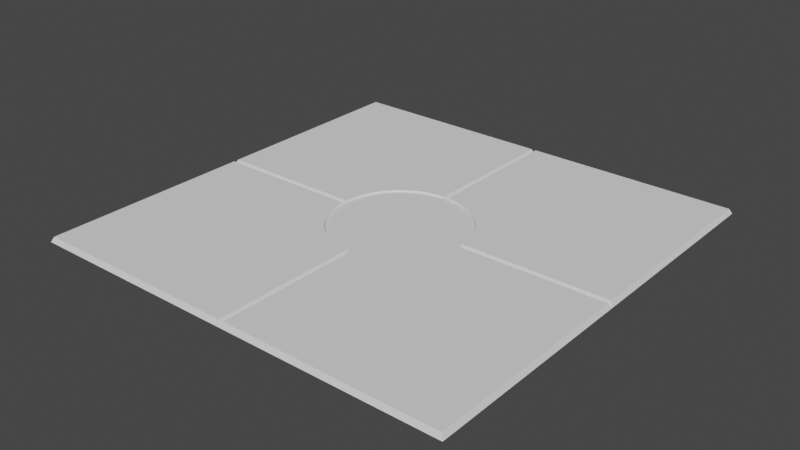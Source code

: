 # Source: Floor.blend  (saved by Blender 4.0.36; exported with 4.5.12 LTS)
import bpy
from mathutils import Matrix  # noqa: F401  (used for matrix-valued properties, if any)

bpy.ops.wm.read_factory_settings(use_empty=True)
scene = bpy.context.scene
scene.name = 'Scene'

# ---- collections
col_collection = bpy.data.collections.new('Collection'); scene.collection.children.link(col_collection)

# ---- world
world_world = bpy.data.worlds.new('World'); scene.world = world_world
world_world.use_nodes = True; world_world.node_tree.nodes.clear()
_N = world_world.node_tree.nodes; _L = world_world.node_tree.links
n0 = _N.new('ShaderNodeOutputWorld'); n0.name = 'World Output'; n0.location = (300, 300)
n1 = _N.new('ShaderNodeBackground'); n1.name = 'Background'; n1.location = (10, 300)
n1.inputs[0].default_value = (0.05088, 0.05088, 0.05088, 1.0)
_L.new(n1.outputs[0], n0.inputs[0])
n0.is_active_output = True
world_world.color = (0.05088, 0.05088, 0.05088)
world_world.use_sun_shadow = False
world_world.sun_shadow_jitter_overblur = 0.0

# ---- meshes
me_plane = bpy.data.meshes.new('Plane')
me_plane.from_pydata([(-2.0, -2.0, 0.0), (2.0, -2.0, 0.0), (-2.0, 2.0, 0.0), (2.0, 2.0, 0.0), (-2.0, 0.0, 0.0), (0.0, -2.0, 0.0), (2.0, 0.0, 0.0), (0.0, 2.0, 0.0), (0.0, 0.5976, 0.0), (-0.5976, 0.0, 0.0), (0.0, -0.5976, 0.0), (0.5976, 0.0, 0.0), (-0.05876, 0.5943, 0.0), (-0.117, 0.5857, 0.0), (-0.1742, 0.5721, 0.0), (-0.23, 0.5533, 0.0), (-0.2837, 0.5293, 0.0), (-0.3348, 0.5001, 0.0), (-0.3825, 0.4657, 0.0), (-0.4263, 0.4263, 0.0), (0.05876, 0.5943, 0.0), (0.117, 0.5857, 0.0), (0.1742, 0.5721, 0.0), (0.23, 0.5533, 0.0), (0.2837, 0.5293, 0.0), (0.3348, 0.5001, 0.0), (0.3825, 0.4657, 0.0), (-0.5943, -0.05876, 0.0), (-0.5857, -0.117, 0.0), (-0.5721, -0.1742, 0.0), (-0.5533, -0.23, 0.0), (-0.5293, -0.2837, 0.0), (-0.5001, -0.3348, 0.0), (-0.4657, -0.3825, 0.0), (-0.4263, -0.4263, 0.0), (-0.5943, 0.05876, 0.0), (-0.5857, 0.117, 0.0), (-0.5721, 0.1742, 0.0), (-0.5533, 0.23, 0.0), (-0.5293, 0.2837, 0.0), (-0.5001, 0.3348, 0.0), (-0.4657, 0.3825, 0.0), (0.05876, -0.5943, 0.0), (0.117, -0.5857, 0.0), (0.1742, -0.5721, 0.0), (0.23, -0.5533, 0.0), (0.2837, -0.5293, 0.0), (0.3348, -0.5001, 0.0), (0.3825, -0.4657, 0.0), (0.4263, -0.4263, 0.0), (-0.05876, -0.5943, 0.0), (-0.117, -0.5857, 0.0), (-0.1742, -0.5721, 0.0), (-0.23, -0.5533, 0.0), (-0.2837, -0.5293, 0.0), (-0.3348, -0.5001, 0.0), (-0.3825, -0.4657, 0.0), (0.5943, 0.05876, 0.0), (0.5857, 0.117, 0.0), (0.5721, 0.1742, 0.0), (0.5533, 0.23, 0.0), (0.5293, 0.2837, 0.0), (0.5001, 0.3348, 0.0), (0.4657, 0.3825, 0.0), (0.4263, 0.4263, 0.0), (0.5943, -0.05876, 0.0), (0.5857, -0.117, 0.0), (0.5721, -0.1742, 0.0), (0.5533, -0.23, 0.0), (0.5293, -0.2837, 0.0), (0.5001, -0.3348, 0.0), (0.4657, -0.3825, 0.0), (0.02335, -1.977, 0.0459), (1.977, -1.977, 0.0459), (1.977, -0.02335, 0.0459), (0.6197, -0.02335, 0.0459), (0.6176, -0.06112, 0.0459), (0.6087, -0.1214, 0.0459), (0.5946, -0.1807, 0.0459), (0.5751, -0.2385, 0.0459), (0.5501, -0.2943, 0.0459), (0.5197, -0.3475, 0.0459), (0.4839, -0.3972, 0.0459), (0.4429, -0.4429, 0.0459), (0.3972, -0.4839, 0.0459), (0.3475, -0.5197, 0.0459), (0.2943, -0.5501, 0.0459), (0.2385, -0.5751, 0.0459), (0.1807, -0.5946, 0.0459), (0.1214, -0.6087, 0.0459), (0.06112, -0.6176, 0.0459), (0.02335, -0.6197, 0.0459), (0.02335, 0.6197, 0.0459), (0.06112, 0.6176, 0.0459), (0.1214, 0.6087, 0.0459), (0.1807, 0.5946, 0.0459), (0.2385, 0.5751, 0.0459), (0.2943, 0.5501, 0.0459), (0.3475, 0.5197, 0.0459), (0.3972, 0.4839, 0.0459), (0.4429, 0.4429, 0.0459), (0.4839, 0.3972, 0.0459), (0.5197, 0.3475, 0.0459), (0.5501, 0.2943, 0.0459), (0.5751, 0.2385, 0.0459), (0.5946, 0.1807, 0.0459), (0.6087, 0.1214, 0.0459), (0.6176, 0.06112, 0.0459), (0.6197, 0.02335, 0.0459), (1.977, 0.02335, 0.0459), (1.977, 1.977, 0.0459), (0.02335, 1.977, 0.0459), (-1.977, -1.977, 0.0459), (-0.02335, -1.977, 0.0459), (-0.02335, -0.6197, 0.0459), (-0.06112, -0.6176, 0.0459), (-0.1214, -0.6087, 0.0459), (-0.1807, -0.5946, 0.0459), (-0.2385, -0.5751, 0.0459), (-0.2943, -0.5501, 0.0459), (-0.3475, -0.5197, 0.0459), (-0.3972, -0.4839, 0.0459), (-0.4429, -0.4429, 0.0459), (-0.4839, -0.3972, 0.0459), (-0.5197, -0.3475, 0.0459), (-0.5501, -0.2943, 0.0459), (-0.5751, -0.2385, 0.0459), (-0.5946, -0.1807, 0.0459), (-0.6087, -0.1214, 0.0459), (-0.6176, -0.06112, 0.0459), (-0.6197, -0.02335, 0.0459), (-1.977, -0.02335, 0.0459), (-1.977, 0.02335, 0.0459), (-0.6197, 0.02335, 0.0459), (-0.6176, 0.06112, 0.0459), (-0.6087, 0.1214, 0.0459), (-0.5946, 0.1807, 0.0459), (-0.5751, 0.2385, 0.0459), (-0.5501, 0.2943, 0.0459), (-0.5197, 0.3475, 0.0459), (-0.4839, 0.3972, 0.0459), (-0.4429, 0.4429, 0.0459), (-0.3972, 0.4839, 0.0459), (-0.3475, 0.5197, 0.0459), (-0.2943, 0.5501, 0.0459), (-0.2385, 0.5751, 0.0459), (-0.1807, 0.5946, 0.0459), (-0.1214, 0.6087, 0.0459), (-0.06112, 0.6176, 0.0459), (-0.02335, 0.6197, 0.0459), (-0.02335, 1.977, 0.0459), (-1.977, 1.977, 0.0459)], [], [(72, 73, 74, 75, 76, 77, 78, 79, 80, 81, 82, 83, 84, 85, 86, 87, 88, 89, 90, 91), (92, 93, 94, 95, 96, 97, 98, 99, 100, 101, 102, 103, 104, 105, 106, 107, 108, 109, 110, 111), (112, 113, 114, 115, 116, 117, 118, 119, 120, 121, 122, 123, 124, 125, 126, 127, 128, 129, 130, 131), (132, 133, 134, 135, 136, 137, 138, 139, 140, 141, 142, 143, 144, 145, 146, 147, 148, 149, 150, 151), (5, 1, 73, 72), (1, 6, 74, 73), (6, 11, 75, 74), (11, 65, 76, 75), (65, 66, 77, 76), (66, 67, 78, 77), (67, 68, 79, 78), (68, 69, 80, 79), (69, 70, 81, 80), (70, 71, 82, 81), (71, 49, 83, 82), (49, 48, 84, 83), (48, 47, 85, 84), (47, 46, 86, 85), (46, 45, 87, 86), (45, 44, 88, 87), (44, 43, 89, 88), (43, 42, 90, 89), (42, 10, 91, 90), (10, 5, 72, 91), (8, 20, 93, 92), (20, 21, 94, 93), (21, 22, 95, 94), (22, 23, 96, 95), (23, 24, 97, 96), (24, 25, 98, 97), (25, 26, 99, 98), (26, 64, 100, 99), (64, 63, 101, 100), (63, 62, 102, 101), (62, 61, 103, 102), (61, 60, 104, 103), (60, 59, 105, 104), (59, 58, 106, 105), (58, 57, 107, 106), (57, 11, 108, 107), (11, 6, 109, 108), (6, 3, 110, 109), (3, 7, 111, 110), (7, 8, 92, 111), (0, 5, 113, 112), (5, 10, 114, 113), (10, 50, 115, 114), (50, 51, 116, 115), (51, 52, 117, 116), (52, 53, 118, 117), (53, 54, 119, 118), (54, 55, 120, 119), (55, 56, 121, 120), (56, 34, 122, 121), (34, 33, 123, 122), (33, 32, 124, 123), (32, 31, 125, 124), (31, 30, 126, 125), (30, 29, 127, 126), (29, 28, 128, 127), (28, 27, 129, 128), (27, 9, 130, 129), (9, 4, 131, 130), (4, 0, 112, 131), (4, 9, 133, 132), (9, 35, 134, 133), (35, 36, 135, 134), (36, 37, 136, 135), (37, 38, 137, 136), (38, 39, 138, 137), (39, 40, 139, 138), (40, 41, 140, 139), (41, 19, 141, 140), (19, 18, 142, 141), (18, 17, 143, 142), (17, 16, 144, 143), (16, 15, 145, 144), (15, 14, 146, 145), (14, 13, 147, 146), (13, 12, 148, 147), (12, 8, 149, 148), (8, 7, 150, 149), (7, 2, 151, 150), (2, 4, 132, 151)])
_uv = me_plane.uv_layers.new(name='UVMap')
_uv.uv.foreach_set('vector', [0.5058, 0.005838, 0.9942, 0.005838, 0.9942, 0.4942, 0.6549, 0.4942, 0.6544, 0.4847, 0.6522, 0.4696, 0.6486, 0.4548, 0.6438, 0.4404, 0.6375, 0.4264, 0.6299, 0.4131, 0.621, 0.4007, 0.6107, 0.3893, 0.5993, 0.379, 0.5869, 0.3701, 0.5736, 0.3625, 0.5596, 0.3562, 0.5452, 0.3514, 0.5304, 0.3478, 0.5153, 0.3456, 0.5058, 0.3451, 0.5058, 0.6549, 0.5153, 0.6544, 0.5304, 0.6522, 0.5452, 0.6486, 0.5596, 0.6438, 0.5736, 0.6375, 0.5869, 0.6299, 0.5993, 0.621, 0.6107, 0.6107, 0.621, 0.5993, 0.6299, 0.5869, 0.6375, 0.5736, 0.6438, 0.5596, 0.6486, 0.5452, 0.6522, 0.5304, 0.6544, 0.5153, 0.6549, 0.5058, 0.9942, 0.5058, 0.9942, 0.9942, 0.5058, 0.9942, 0.005838, 0.005838, 0.4942, 0.005838, 0.4942, 0.3451, 0.4847, 0.3456, 0.4696, 0.3478, 0.4548, 0.3514, 0.4404, 0.3562, 0.4264, 0.3625, 0.4131, 0.3701, 0.4007, 0.379, 0.3893, 0.3893, 0.379, 0.4007, 0.3701, 0.4131, 0.3625, 0.4264, 0.3562, 0.4404, 0.3514, 0.4548, 0.3478, 0.4696, 0.3456, 0.4847, 0.3451, 0.4942, 0.005838, 0.4942, 0.005838, 0.5058, 0.3451, 0.5058, 0.3456, 0.5153, 0.3478, 0.5304, 0.3514, 0.5452, 0.3562, 0.5596, 0.3625, 0.5736, 0.3701, 0.5869, 0.379, 0.5993, 0.3893, 0.6107, 0.4007, 0.621, 0.4131, 0.6299, 0.4264, 0.6375, 0.4404, 0.6438, 0.4548, 0.6486, 0.4696, 0.6522, 0.4847, 0.6544, 0.4942, 0.6549, 0.4942, 0.9942, 0.005838, 0.9942, 0.5, 0.0, 1.0, 0.0, 0.9942, 0.005838, 0.5058, 0.005838, 1.0, 0.0, 1.0, 0.5, 0.9942, 0.4942, 0.9942, 0.005838, 1.0, 0.5, 0.6494, 0.5, 0.6549, 0.4942, 0.9942, 0.4942, 0.6494, 0.5, 0.6486, 0.4853, 0.6544, 0.4847, 0.6549, 0.4942, 0.6486, 0.4853, 0.6464, 0.4708, 0.6522, 0.4696, 0.6544, 0.4847, 0.6464, 0.4708, 0.643, 0.4564, 0.6486, 0.4548, 0.6522, 0.4696, 0.643, 0.4564, 0.6383, 0.4425, 0.6438, 0.4404, 0.6486, 0.4548, 0.6383, 0.4425, 0.6323, 0.4291, 0.6375, 0.4264, 0.6438, 0.4404, 0.6323, 0.4291, 0.625, 0.4163, 0.6299, 0.4131, 0.6375, 0.4264, 0.625, 0.4163, 0.6164, 0.4044, 0.621, 0.4007, 0.6299, 0.4131, 0.6164, 0.4044, 0.6066, 0.3934, 0.6107, 0.3893, 0.621, 0.4007, 0.6066, 0.3934, 0.5956, 0.3836, 0.5993, 0.379, 0.6107, 0.3893, 0.5956, 0.3836, 0.5837, 0.375, 0.5869, 0.3701, 0.5993, 0.379, 0.5837, 0.375, 0.5709, 0.3677, 0.5736, 0.3625, 0.5869, 0.3701, 0.5709, 0.3677, 0.5575, 0.3617, 0.5596, 0.3562, 0.5736, 0.3625, 0.5575, 0.3617, 0.5436, 0.357, 0.5452, 0.3514, 0.5596, 0.3562, 0.5436, 0.357, 0.5292, 0.3536, 0.5304, 0.3478, 0.5452, 0.3514, 0.5292, 0.3536, 0.5147, 0.3514, 0.5153, 0.3456, 0.5304, 0.3478, 0.5147, 0.3514, 0.5, 0.3506, 0.5058, 0.3451, 0.5153, 0.3456, 0.5, 0.3506, 0.5, 0.0, 0.5058, 0.005838, 0.5058, 0.3451, 0.5, 0.6494, 0.5147, 0.6486, 0.5153, 0.6544, 0.5058, 0.6549, 0.5147, 0.6486, 0.5292, 0.6464, 0.5304, 0.6522, 0.5153, 0.6544, 0.5292, 0.6464, 0.5436, 0.643, 0.5452, 0.6486, 0.5304, 0.6522, 0.5436, 0.643, 0.5575, 0.6383, 0.5596, 0.6438, 0.5452, 0.6486, 0.5575, 0.6383, 0.5709, 0.6323, 0.5736, 0.6375, 0.5596, 0.6438, 0.5709, 0.6323, 0.5837, 0.625, 0.5869, 0.6299, 0.5736, 0.6375, 0.5837, 0.625, 0.5956, 0.6164, 0.5993, 0.621, 0.5869, 0.6299, 0.5956, 0.6164, 0.6066, 0.6066, 0.6107, 0.6107, 0.5993, 0.621, 0.6066, 0.6066, 0.6164, 0.5956, 0.621, 0.5993, 0.6107, 0.6107, 0.6164, 0.5956, 0.625, 0.5837, 0.6299, 0.5869, 0.621, 0.5993, 0.625, 0.5837, 0.6323, 0.5709, 0.6375, 0.5736, 0.6299, 0.5869, 0.6323, 0.5709, 0.6383, 0.5575, 0.6438, 0.5596, 0.6375, 0.5736, 0.6383, 0.5575, 0.643, 0.5436, 0.6486, 0.5452, 0.6438, 0.5596, 0.643, 0.5436, 0.6464, 0.5292, 0.6522, 0.5304, 0.6486, 0.5452, 0.6464, 0.5292, 0.6486, 0.5147, 0.6544, 0.5153, 0.6522, 0.5304, 0.6486, 0.5147, 0.6494, 0.5, 0.6549, 0.5058, 0.6544, 0.5153, 0.6494, 0.5, 1.0, 0.5, 0.9942, 0.5058, 0.6549, 0.5058, 1.0, 0.5, 1.0, 1.0, 0.9942, 0.9942, 0.9942, 0.5058, 1.0, 1.0, 0.5, 1.0, 0.5058, 0.9942, 0.9942, 0.9942, 0.5, 1.0, 0.5, 0.6494, 0.5058, 0.6549, 0.5058, 0.9942, 0.0, 0.0, 0.5, 0.0, 0.4942, 0.005838, 0.005838, 0.005838, 0.5, 0.0, 0.5, 0.3506, 0.4942, 0.3451, 0.4942, 0.005838, 0.5, 0.3506, 0.4853, 0.3514, 0.4847, 0.3456, 0.4942, 0.3451, 0.4853, 0.3514, 0.4708, 0.3536, 0.4696, 0.3478, 0.4847, 0.3456, 0.4708, 0.3536, 0.4564, 0.357, 0.4548, 0.3514, 0.4696, 0.3478, 0.4564, 0.357, 0.4425, 0.3617, 0.4404, 0.3562, 0.4548, 0.3514, 0.4425, 0.3617, 0.4291, 0.3677, 0.4264, 0.3625, 0.4404, 0.3562, 0.4291, 0.3677, 0.4163, 0.375, 0.4131, 0.3701, 0.4264, 0.3625, 0.4163, 0.375, 0.4044, 0.3836, 0.4007, 0.379, 0.4131, 0.3701, 0.4044, 0.3836, 0.3934, 0.3934, 0.3893, 0.3893, 0.4007, 0.379, 0.3934, 0.3934, 0.3836, 0.4044, 0.379, 0.4007, 0.3893, 0.3893, 0.3836, 0.4044, 0.375, 0.4163, 0.3701, 0.4131, 0.379, 0.4007, 0.375, 0.4163, 0.3677, 0.4291, 0.3625, 0.4264, 0.3701, 0.4131, 0.3677, 0.4291, 0.3617, 0.4425, 0.3562, 0.4404, 0.3625, 0.4264, 0.3617, 0.4425, 0.357, 0.4564, 0.3514, 0.4548, 0.3562, 0.4404, 0.357, 0.4564, 0.3536, 0.4708, 0.3478, 0.4696, 0.3514, 0.4548, 0.3536, 0.4708, 0.3514, 0.4853, 0.3456, 0.4847, 0.3478, 0.4696, 0.3514, 0.4853, 0.3506, 0.5, 0.3451, 0.4942, 0.3456, 0.4847, 0.3506, 0.5, 0.0, 0.5, 0.005838, 0.4942, 0.3451, 0.4942, 0.0, 0.5, 0.0, 0.0, 0.005838, 0.005838, 0.005838, 0.4942, 0.0, 0.5, 0.3506, 0.5, 0.3451, 0.5058, 0.005838, 0.5058, 0.3506, 0.5, 0.3514, 0.5147, 0.3456, 0.5153, 0.3451, 0.5058, 0.3514, 0.5147, 0.3536, 0.5292, 0.3478, 0.5304, 0.3456, 0.5153, 0.3536, 0.5292, 0.357, 0.5436, 0.3514, 0.5452, 0.3478, 0.5304, 0.357, 0.5436, 0.3617, 0.5575, 0.3562, 0.5596, 0.3514, 0.5452, 0.3617, 0.5575, 0.3677, 0.5709, 0.3625, 0.5736, 0.3562, 0.5596, 0.3677, 0.5709, 0.375, 0.5837, 0.3701, 0.5869, 0.3625, 0.5736, 0.375, 0.5837, 0.3836, 0.5956, 0.379, 0.5993, 0.3701, 0.5869, 0.3836, 0.5956, 0.3934, 0.6066, 0.3893, 0.6107, 0.379, 0.5993, 0.3934, 0.6066, 0.4044, 0.6164, 0.4007, 0.621, 0.3893, 0.6107, 0.4044, 0.6164, 0.4163, 0.625, 0.4131, 0.6299, 0.4007, 0.621, 0.4163, 0.625, 0.4291, 0.6323, 0.4264, 0.6375, 0.4131, 0.6299, 0.4291, 0.6323, 0.4425, 0.6383, 0.4404, 0.6438, 0.4264, 0.6375, 0.4425, 0.6383, 0.4564, 0.643, 0.4548, 0.6486, 0.4404, 0.6438, 0.4564, 0.643, 0.4708, 0.6464, 0.4696, 0.6522, 0.4548, 0.6486, 0.4708, 0.6464, 0.4853, 0.6486, 0.4847, 0.6544, 0.4696, 0.6522, 0.4853, 0.6486, 0.5, 0.6494, 0.4942, 0.6549, 0.4847, 0.6544, 0.5, 0.6494, 0.5, 1.0, 0.4942, 0.9942, 0.4942, 0.6549, 0.5, 1.0, 0.0, 1.0, 0.005838, 0.9942, 0.4942, 0.9942, 0.0, 1.0, 0.0, 0.5, 0.005838, 0.5058, 0.005838, 0.9942])
me_plane.update()
me_circle = bpy.data.meshes.new('Circle')
me_circle.from_pydata([(-3.903e-09, 0.6181, 0.02967), (-0.1206, 0.6062, 0.02967), (-0.2365, 0.571, 0.02967), (-0.3434, 0.5139, 0.02967), (-0.4371, 0.4371, 0.02967), (-0.5139, 0.3434, 0.02967), (-0.571, 0.2365, 0.02967), (-0.6062, 0.1206, 0.02967), (-0.6181, 5.851e-09, 0.02967), (-0.6062, -0.1206, 0.02967), (-0.571, -0.2365, 0.02967), (-0.5139, -0.3434, 0.02967), (-0.4371, -0.4371, 0.02967), (-0.3434, -0.5139, 0.02967), (-0.2365, -0.571, 0.02967), (-0.1206, -0.6062, 0.02967), (-3.903e-09, -0.6181, 0.02967), (0.1206, -0.6062, 0.02967), (0.2365, -0.571, 0.02967), (0.3434, -0.5139, 0.02967), (0.4371, -0.4371, 0.02967), (0.5139, -0.3434, 0.02967), (0.571, -0.2365, 0.02967), (0.6062, -0.1206, 0.02967), (0.6181, 5.851e-09, 0.02967), (0.6062, 0.1206, 0.02967), (0.571, 0.2365, 0.02967), (0.5139, 0.3434, 0.02967), (0.4371, 0.4371, 0.02967), (0.3434, 0.5139, 0.02967), (0.2365, 0.571, 0.02967), (0.1206, 0.6062, 0.02967)], [], [(1, 2, 3, 4, 5, 6, 7, 8, 9, 10, 11, 12, 13, 14, 15, 16, 17, 18, 19, 20, 21, 22, 23, 24, 25, 26, 27, 28, 29, 30, 31, 0)])
_uv = me_circle.uv_layers.new(name='UVMap')
_uv.uv.foreach_set('vector', [0.0, 0.0, 0.0, 0.0, 0.0, 0.0, 0.0, 0.0, 0.0, 0.0, 0.0, 0.0, 0.0, 0.0, 0.0, 0.0, 0.0, 0.0, 0.0, 0.0, 0.0, 0.0, 0.0, 0.0, 0.0, 0.0, 0.0, 0.0, 0.0, 0.0, 0.0, 0.0, 0.0, 0.0, 0.0, 0.0, 0.0, 0.0, 0.0, 0.0, 0.0, 0.0, 0.0, 0.0, 0.0, 0.0, 0.0, 0.0, 0.0, 0.0, 0.0, 0.0, 0.0, 0.0, 0.0, 0.0, 0.0, 0.0, 0.0, 0.0, 0.0, 0.0, 0.0, 0.0])
me_circle.update()

# ---- objects
ob_plane = bpy.data.objects.new('Plane', me_plane)
ob_circle = bpy.data.objects.new('Circle', me_circle)

# ---- transforms, parenting, visibility, modifiers, constraints
ob_plane.location = (0.0, 0.0, 0.0)
ob_circle.location = (0.0, 0.0, 0.0)

# ---- collection membership
col_collection.objects.link(ob_plane)
col_collection.objects.link(ob_circle)

# ---- scene / render settings (as saved in the file)
scene.frame_start = 1; scene.frame_end = 250; scene.frame_set(1)
scene.render.engine = 'BLENDER_EEVEE_NEXT'
scene.cycles.use_denoising = False
scene.cycles.sampling_pattern = 'TABULATED_SOBOL'
scene.view_settings.view_transform = 'Filmic'
bpy.context.view_layer.update()

# ---- added for rendering (the .blend has no active camera and no usable light): camera, sun
cam_auto = bpy.data.cameras.new('AutoCamera')
cam_auto.lens = 50.0
cam_auto.sensor_width = 36.0
cam_auto.clip_end = 1000.0
ob_auto_camera = bpy.data.objects.new('AutoCamera', cam_auto)
scene.collection.objects.link(ob_auto_camera)
ob_auto_camera.location = (5.23403, -6.28084, 4.21018)
ob_auto_camera.rotation_euler = (1.09748, -7.21219e-08, 0.694738)
scene.camera = ob_auto_camera
light_auto_sun = bpy.data.lights.new('AutoSun', 'SUN')
light_auto_sun.energy = 3.0
light_auto_sun.angle = 0.0523599
ob_auto_sun = bpy.data.objects.new('AutoSun', light_auto_sun)
scene.collection.objects.link(ob_auto_sun)
ob_auto_sun.rotation_euler = (0.872665, 0.174533, 0.523599)
bpy.context.view_layer.update()
